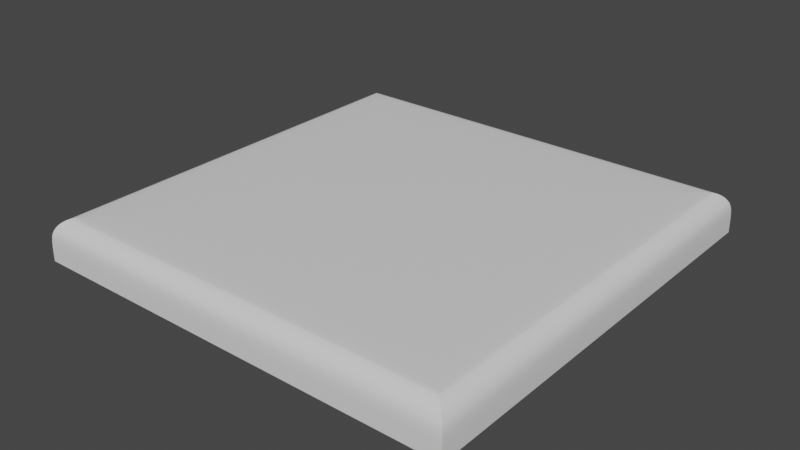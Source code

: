 # Source: BeveledBoardTile.blend  (saved by Blender 2.83.20; exported with 4.5.12 LTS)
import bpy
from mathutils import Matrix  # noqa: F401  (used for matrix-valued properties, if any)

bpy.ops.wm.read_factory_settings(use_empty=True)
scene = bpy.context.scene
scene.name = 'Scene'

# ---- materials (node trees are filled in below, after node groups)
mat_boardtile = bpy.data.materials.new('BoardTile')

# ---- material node trees
mat_boardtile.use_nodes = True; mat_boardtile.node_tree.nodes.clear()
_N = mat_boardtile.node_tree.nodes; _L = mat_boardtile.node_tree.links
n0 = _N.new('ShaderNodeBsdfPrincipled'); n0.name = 'Principled BSDF'; n0.location = (10, 300)
n0.distribution = 'GGX'
n0.subsurface_method = 'BURLEY'
n0.inputs[3].default_value = 1.45
n0.inputs[27].default_value = (0.0, 0.0, 0.0, 1.0)
n0.inputs[28].default_value = 1.0
n1 = _N.new('ShaderNodeOutputMaterial'); n1.name = 'Material Output'; n1.location = (300, 300)
_L.new(n0.outputs[0], n1.inputs[0])
n1.is_active_output = True

# ---- world
world_world = bpy.data.worlds.new('World'); scene.world = world_world
world_world.use_nodes = True; world_world.node_tree.nodes.clear()
_N = world_world.node_tree.nodes; _L = world_world.node_tree.links
n0 = _N.new('ShaderNodeOutputWorld'); n0.name = 'World Output'; n0.location = (300, 300)
n1 = _N.new('ShaderNodeBackground'); n1.name = 'Background'; n1.location = (10, 300)
n1.inputs[0].default_value = (0.05088, 0.05088, 0.05088, 1.0)
_L.new(n1.outputs[0], n0.inputs[0])
n0.is_active_output = True
world_world.color = (0.05088, 0.05088, 0.05088)
world_world.use_sun_shadow = False
world_world.sun_shadow_jitter_overblur = 0.0

# ---- meshes
me_boardtilesquare = bpy.data.meshes.new('BoardTileSquare')
me_boardtilesquare.from_pydata([(-0.5, -0.5, -0.1), (-0.5, 0.5, -0.1), (0.5, -0.5, -0.1), (0.5, 0.5, -0.1), (-0.45, -0.45, 0.0), (-0.5, -0.5, -0.05), (-0.4691, -0.4691, -0.003806), (-0.4854, -0.4854, -0.01464), (-0.4962, -0.4962, -0.03087), (-0.45, 0.45, 0.0), (-0.5, 0.5, -0.05), (-0.4691, 0.4691, -0.003806), (-0.4854, 0.4854, -0.01464), (-0.4962, 0.4962, -0.03087), (0.45, -0.45, 0.0), (0.5, -0.5, -0.05), (0.4691, -0.4691, -0.003806), (0.4854, -0.4854, -0.01464), (0.4962, -0.4962, -0.03087), (0.45, 0.45, 0.0), (0.5, 0.5, -0.05), (0.4691, 0.4691, -0.003806), (0.4854, 0.4854, -0.01464), (0.4962, 0.4962, -0.03087)], [], [(19, 9, 4, 14), (3, 20, 15, 2), (0, 5, 10, 1), (1, 3, 2, 0), (1, 10, 20, 3), (4, 9, 11, 6), (6, 11, 12, 7), (7, 12, 13, 8), (8, 13, 10, 5), (9, 19, 21, 11), (11, 21, 22, 12), (12, 22, 23, 13), (13, 23, 20, 10), (19, 14, 16, 21), (21, 16, 17, 22), (22, 17, 18, 23), (23, 18, 15, 20), (14, 4, 6, 16), (16, 6, 7, 17), (17, 7, 8, 18), (18, 8, 5, 15), (2, 15, 5, 0)])
_k = {(0, 1): 1.0, (1, 3): 1.0, (2, 3): 1.0, (0, 2): 1.0, (4, 6): 1.0, (9, 11): 1.0, (6, 7): 1.0, (11, 12): 1.0, (7, 8): 1.0, (12, 13): 1.0, (5, 8): 1.0, (10, 13): 1.0, (19, 21): 1.0, (21, 22): 1.0, (22, 23): 1.0, (20, 23): 1.0, (14, 16): 1.0, (16, 17): 1.0, (17, 18): 1.0, (15, 18): 1.0, (2, 15): 1.0, (0, 5): 1.0, (1, 10): 1.0, (3, 20): 1.0}
me_boardtilesquare.attributes.new('crease_edge', 'FLOAT', 'EDGE').data.foreach_set('value', [_k.get((min(e.vertices), max(e.vertices)), 0.0) for e in me_boardtilesquare.edges])
_uv = me_boardtilesquare.uv_layers.new(name='UVMap')
_uv.uv.foreach_set('vector', [0.6375, 0.5125, 0.8625, 0.5125, 0.8625, 0.7375, 0.6375, 0.7375, 0.375, 0.5, 0.5, 0.5, 0.5, 0.75, 0.375, 0.75, 0.375, 0.0, 0.5, 0.0, 0.5, 0.25, 0.375, 0.25, 0.125, 0.5, 0.375, 0.5, 0.375, 0.75, 0.125, 0.75, 0.375, 0.25, 0.5, 0.25, 0.5, 0.5, 0.375, 0.5, 0.8625, 0.7375, 0.8625, 0.5125, 0.8673, 0.5077, 0.8673, 0.7423, 0.8673, 0.7423, 0.8673, 0.5077, 0.875, 0.5037, 0.875, 0.7463, 0.625, 0.003661, 0.625, 0.2463, 0.5478, 0.249, 0.5478, 0.0009515, 0.5478, 0.0009515, 0.5478, 0.249, 0.5, 0.25, 0.5, 0.0, 0.8625, 0.5125, 0.6375, 0.5125, 0.6327, 0.5077, 0.8673, 0.5077, 0.8673, 0.5077, 0.6327, 0.5077, 0.6287, 0.5, 0.8713, 0.5, 0.625, 0.2537, 0.625, 0.4963, 0.5478, 0.499, 0.5478, 0.251, 0.5478, 0.251, 0.5478, 0.499, 0.5, 0.5, 0.5, 0.25, 0.6375, 0.5125, 0.6375, 0.7375, 0.6327, 0.7423, 0.6327, 0.5077, 0.6327, 0.5077, 0.6327, 0.7423, 0.625, 0.7463, 0.625, 0.5037, 0.625, 0.5037, 0.625, 0.7463, 0.5478, 0.749, 0.5478, 0.501, 0.5478, 0.501, 0.5478, 0.749, 0.5, 0.75, 0.5, 0.5, 0.6375, 0.7375, 0.8625, 0.7375, 0.8673, 0.7423, 0.6327, 0.7423, 0.6327, 0.7423, 0.8673, 0.7423, 0.8713, 0.75, 0.6287, 0.75, 0.625, 0.7537, 0.625, 0.9963, 0.5478, 0.999, 0.5478, 0.751, 0.5478, 0.751, 0.5478, 0.999, 0.5, 1.0, 0.5, 0.75, 0.375, 0.75, 0.5, 0.75, 0.5, 1.0, 0.375, 1.0])
me_boardtilesquare.materials.append(mat_boardtile)
me_boardtilesquare.use_remesh_fix_poles = True
me_boardtilesquare.use_remesh_preserve_attributes = False
me_boardtilesquare.use_mirror_vertex_groups = False
me_boardtilesquare.update()

# ---- objects
ob_boardtile_square = bpy.data.objects.new('BoardTile(Square)', me_boardtilesquare)

# ---- transforms, parenting, visibility, modifiers, constraints
ob_boardtile_square.location = (0.0, 0.0, 0.0)
ob_boardtile_square.lineart.crease_threshold = 0.0
_m = ob_boardtile_square.modifiers.new('Subdivision', 'SUBSURF')
_m.uv_smooth = 'PRESERVE_CORNERS'
_m.levels = 3
_m.render_levels = 3

# ---- collection membership
scene.collection.objects.link(ob_boardtile_square)

# ---- scene / render settings (as saved in the file)
scene.frame_start = 1; scene.frame_end = 250; scene.frame_set(0)
scene.render.engine = 'CYCLES'
scene.cycles.use_denoising = False
scene.cycles.samples = 128
scene.cycles.sampling_pattern = 'TABULATED_SOBOL'
scene.cycles.use_light_tree = False
scene.view_settings.view_transform = 'Filmic'
bpy.context.view_layer.update()

# ---- added for rendering (the .blend has no active camera and no usable light): camera, sun
cam_auto = bpy.data.cameras.new('AutoCamera')
cam_auto.lens = 50.0
cam_auto.sensor_width = 36.0
cam_auto.clip_end = 1000.0
ob_auto_camera = bpy.data.objects.new('AutoCamera', cam_auto)
scene.collection.objects.link(ob_auto_camera)
ob_auto_camera.location = (1.31173, -1.57408, 0.999386)
ob_auto_camera.rotation_euler = (1.09748, -7.21219e-08, 0.694738)
scene.camera = ob_auto_camera
light_auto_sun = bpy.data.lights.new('AutoSun', 'SUN')
light_auto_sun.energy = 3.0
light_auto_sun.angle = 0.0523599
ob_auto_sun = bpy.data.objects.new('AutoSun', light_auto_sun)
scene.collection.objects.link(ob_auto_sun)
ob_auto_sun.rotation_euler = (0.872665, 0.174533, 0.523599)
bpy.context.view_layer.update()
